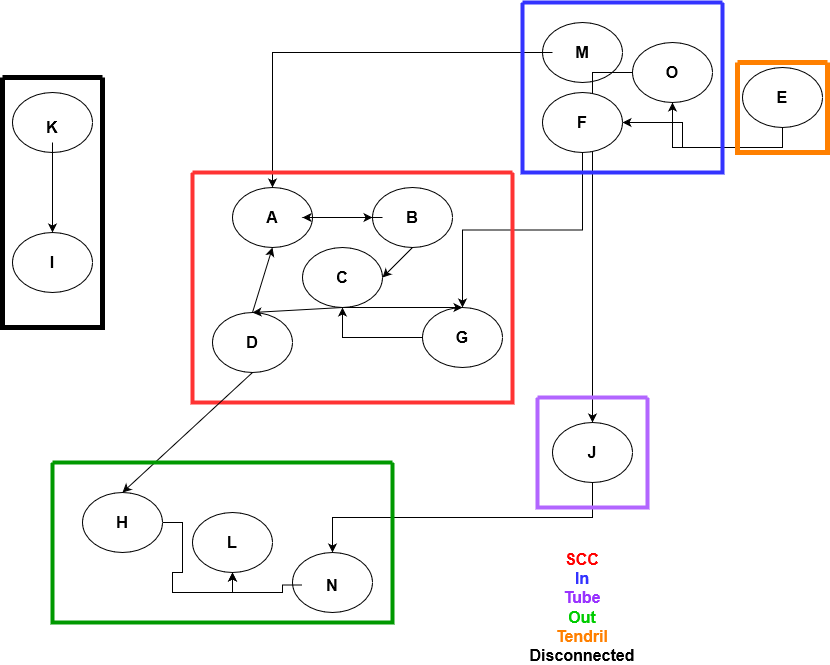

The diagram above was exported from draw.io. Its source (the exported page's mxGraphModel, read from the mxfile embedded in the PNG):
<mxGraphModel dx="1434" dy="774" grid="1" gridSize="10" guides="1" tooltips="1" connect="1" arrows="1" fold="1" page="1" pageScale="1" pageWidth="850" pageHeight="1100" math="0" shadow="0">
  <root>
    <mxCell id="0" />
    <mxCell id="1" parent="0" />
    <mxCell id="7ZYgXBun6DmsdDPZlZQs-7" value="" style="ellipse;whiteSpace=wrap;html=1;" vertex="1" parent="1">
      <mxGeometry x="240" y="245" width="80" height="60" as="geometry" />
    </mxCell>
    <mxCell id="7ZYgXBun6DmsdDPZlZQs-8" value="&lt;font size=&quot;1&quot;&gt;&lt;b style=&quot;font-size: 16px;&quot;&gt;A&lt;/b&gt;&lt;/font&gt;" style="text;html=1;align=center;verticalAlign=middle;whiteSpace=wrap;rounded=0;" vertex="1" parent="1">
      <mxGeometry x="250" y="260" width="60" height="30" as="geometry" />
    </mxCell>
    <mxCell id="7ZYgXBun6DmsdDPZlZQs-10" value="" style="ellipse;whiteSpace=wrap;html=1;" vertex="1" parent="1">
      <mxGeometry x="380" y="245" width="80" height="60" as="geometry" />
    </mxCell>
    <mxCell id="7ZYgXBun6DmsdDPZlZQs-64" style="edgeStyle=orthogonalEdgeStyle;rounded=0;orthogonalLoop=1;jettySize=auto;html=1;entryX=1;entryY=0.5;entryDx=0;entryDy=0;" edge="1" parent="1" source="7ZYgXBun6DmsdDPZlZQs-11" target="7ZYgXBun6DmsdDPZlZQs-8">
      <mxGeometry relative="1" as="geometry" />
    </mxCell>
    <mxCell id="7ZYgXBun6DmsdDPZlZQs-11" value="&lt;font size=&quot;1&quot;&gt;&lt;b style=&quot;font-size: 16px;&quot;&gt;B&lt;/b&gt;&lt;/font&gt;" style="text;html=1;align=center;verticalAlign=middle;whiteSpace=wrap;rounded=0;" vertex="1" parent="1">
      <mxGeometry x="390" y="260" width="60" height="30" as="geometry" />
    </mxCell>
    <mxCell id="7ZYgXBun6DmsdDPZlZQs-60" style="edgeStyle=orthogonalEdgeStyle;rounded=0;orthogonalLoop=1;jettySize=auto;html=1;exitX=0.5;exitY=1;exitDx=0;exitDy=0;entryX=0.5;entryY=0;entryDx=0;entryDy=0;" edge="1" parent="1" source="7ZYgXBun6DmsdDPZlZQs-13" target="7ZYgXBun6DmsdDPZlZQs-23">
      <mxGeometry relative="1" as="geometry" />
    </mxCell>
    <mxCell id="7ZYgXBun6DmsdDPZlZQs-17" value="" style="ellipse;whiteSpace=wrap;html=1;" vertex="1" parent="1">
      <mxGeometry x="550" y="80" width="80" height="60" as="geometry" />
    </mxCell>
    <mxCell id="7ZYgXBun6DmsdDPZlZQs-62" style="edgeStyle=orthogonalEdgeStyle;rounded=0;orthogonalLoop=1;jettySize=auto;html=1;entryX=0.5;entryY=0;entryDx=0;entryDy=0;" edge="1" parent="1" source="7ZYgXBun6DmsdDPZlZQs-18" target="7ZYgXBun6DmsdDPZlZQs-7">
      <mxGeometry relative="1" as="geometry" />
    </mxCell>
    <mxCell id="7ZYgXBun6DmsdDPZlZQs-18" value="&lt;font size=&quot;1&quot;&gt;&lt;b style=&quot;font-size: 16px;&quot;&gt;M&lt;/b&gt;&lt;/font&gt;" style="text;html=1;align=center;verticalAlign=middle;whiteSpace=wrap;rounded=0;" vertex="1" parent="1">
      <mxGeometry x="560" y="95" width="60" height="30" as="geometry" />
    </mxCell>
    <mxCell id="7ZYgXBun6DmsdDPZlZQs-19" value="" style="ellipse;whiteSpace=wrap;html=1;" vertex="1" parent="1">
      <mxGeometry x="20" y="290" width="80" height="60" as="geometry" />
    </mxCell>
    <mxCell id="7ZYgXBun6DmsdDPZlZQs-20" value="&lt;font size=&quot;1&quot;&gt;&lt;b style=&quot;font-size: 16px;&quot;&gt;I&lt;/b&gt;&lt;/font&gt;" style="text;html=1;align=center;verticalAlign=middle;whiteSpace=wrap;rounded=0;" vertex="1" parent="1">
      <mxGeometry x="30" y="305" width="60" height="30" as="geometry" />
    </mxCell>
    <mxCell id="7ZYgXBun6DmsdDPZlZQs-21" value="" style="ellipse;whiteSpace=wrap;html=1;" vertex="1" parent="1">
      <mxGeometry x="20" y="150" width="80" height="60" as="geometry" />
    </mxCell>
    <mxCell id="7ZYgXBun6DmsdDPZlZQs-67" style="edgeStyle=orthogonalEdgeStyle;rounded=0;orthogonalLoop=1;jettySize=auto;html=1;exitX=0.5;exitY=1;exitDx=0;exitDy=0;entryX=0.5;entryY=0;entryDx=0;entryDy=0;" edge="1" parent="1" source="7ZYgXBun6DmsdDPZlZQs-22" target="7ZYgXBun6DmsdDPZlZQs-19">
      <mxGeometry relative="1" as="geometry" />
    </mxCell>
    <mxCell id="7ZYgXBun6DmsdDPZlZQs-22" value="&lt;font size=&quot;1&quot;&gt;&lt;b style=&quot;font-size: 16px;&quot;&gt;K&lt;/b&gt;&lt;/font&gt;" style="text;html=1;align=center;verticalAlign=middle;whiteSpace=wrap;rounded=0;" vertex="1" parent="1">
      <mxGeometry x="30" y="170" width="60" height="30" as="geometry" />
    </mxCell>
    <mxCell id="7ZYgXBun6DmsdDPZlZQs-23" value="" style="ellipse;whiteSpace=wrap;html=1;" vertex="1" parent="1">
      <mxGeometry x="300" y="610" width="80" height="60" as="geometry" />
    </mxCell>
    <mxCell id="7ZYgXBun6DmsdDPZlZQs-63" style="edgeStyle=orthogonalEdgeStyle;rounded=0;orthogonalLoop=1;jettySize=auto;html=1;entryX=0.5;entryY=1;entryDx=0;entryDy=0;" edge="1" parent="1" source="7ZYgXBun6DmsdDPZlZQs-24" target="7ZYgXBun6DmsdDPZlZQs-25">
      <mxGeometry relative="1" as="geometry" />
    </mxCell>
    <mxCell id="7ZYgXBun6DmsdDPZlZQs-24" value="&lt;font size=&quot;1&quot;&gt;&lt;b style=&quot;font-size: 16px;&quot;&gt;N&lt;/b&gt;&lt;/font&gt;" style="text;html=1;align=center;verticalAlign=middle;whiteSpace=wrap;rounded=0;" vertex="1" parent="1">
      <mxGeometry x="310" y="630" width="60" height="25" as="geometry" />
    </mxCell>
    <mxCell id="7ZYgXBun6DmsdDPZlZQs-66" style="edgeStyle=orthogonalEdgeStyle;rounded=0;orthogonalLoop=1;jettySize=auto;html=1;exitX=0;exitY=0.5;exitDx=0;exitDy=0;entryX=0.5;entryY=0;entryDx=0;entryDy=0;" edge="1" parent="1" source="7ZYgXBun6DmsdDPZlZQs-27" target="7ZYgXBun6DmsdDPZlZQs-13">
      <mxGeometry relative="1" as="geometry" />
    </mxCell>
    <mxCell id="7ZYgXBun6DmsdDPZlZQs-55" style="edgeStyle=orthogonalEdgeStyle;rounded=0;orthogonalLoop=1;jettySize=auto;html=1;exitX=0.5;exitY=1;exitDx=0;exitDy=0;entryX=0.5;entryY=0;entryDx=0;entryDy=0;" edge="1" parent="1" source="7ZYgXBun6DmsdDPZlZQs-29" target="7ZYgXBun6DmsdDPZlZQs-35">
      <mxGeometry relative="1" as="geometry" />
    </mxCell>
    <mxCell id="7ZYgXBun6DmsdDPZlZQs-29" value="" style="ellipse;whiteSpace=wrap;html=1;" vertex="1" parent="1">
      <mxGeometry x="550" y="150" width="80" height="60" as="geometry" />
    </mxCell>
    <mxCell id="7ZYgXBun6DmsdDPZlZQs-30" value="&lt;font size=&quot;1&quot;&gt;&lt;b style=&quot;font-size: 16px;&quot;&gt;A&lt;/b&gt;&lt;/font&gt;" style="text;html=1;align=center;verticalAlign=middle;whiteSpace=wrap;rounded=0;" vertex="1" parent="1">
      <mxGeometry x="750" y="130" width="60" height="30" as="geometry" />
    </mxCell>
    <mxCell id="7ZYgXBun6DmsdDPZlZQs-53" style="edgeStyle=orthogonalEdgeStyle;rounded=0;orthogonalLoop=1;jettySize=auto;html=1;exitX=0.5;exitY=1;exitDx=0;exitDy=0;entryX=1;entryY=0.5;entryDx=0;entryDy=0;" edge="1" parent="1" source="7ZYgXBun6DmsdDPZlZQs-31" target="7ZYgXBun6DmsdDPZlZQs-29">
      <mxGeometry relative="1" as="geometry" />
    </mxCell>
    <mxCell id="7ZYgXBun6DmsdDPZlZQs-54" style="edgeStyle=orthogonalEdgeStyle;rounded=0;orthogonalLoop=1;jettySize=auto;html=1;exitX=0.5;exitY=1;exitDx=0;exitDy=0;entryX=0.5;entryY=1;entryDx=0;entryDy=0;" edge="1" parent="1" source="7ZYgXBun6DmsdDPZlZQs-31" target="7ZYgXBun6DmsdDPZlZQs-27">
      <mxGeometry relative="1" as="geometry" />
    </mxCell>
    <mxCell id="7ZYgXBun6DmsdDPZlZQs-31" value="" style="ellipse;whiteSpace=wrap;html=1;" vertex="1" parent="1">
      <mxGeometry x="750" y="125" width="80" height="60" as="geometry" />
    </mxCell>
    <mxCell id="7ZYgXBun6DmsdDPZlZQs-32" value="&lt;font size=&quot;1&quot;&gt;&lt;b style=&quot;font-size: 16px;&quot;&gt;E&lt;/b&gt;&lt;/font&gt;" style="text;html=1;align=center;verticalAlign=middle;whiteSpace=wrap;rounded=0;" vertex="1" parent="1">
      <mxGeometry x="760" y="140" width="60" height="30" as="geometry" />
    </mxCell>
    <mxCell id="7ZYgXBun6DmsdDPZlZQs-59" style="edgeStyle=orthogonalEdgeStyle;rounded=0;orthogonalLoop=1;jettySize=auto;html=1;exitX=1;exitY=0.5;exitDx=0;exitDy=0;entryX=0.5;entryY=1;entryDx=0;entryDy=0;" edge="1" parent="1" source="7ZYgXBun6DmsdDPZlZQs-33" target="7ZYgXBun6DmsdDPZlZQs-25">
      <mxGeometry relative="1" as="geometry" />
    </mxCell>
    <mxCell id="7ZYgXBun6DmsdDPZlZQs-33" value="" style="ellipse;whiteSpace=wrap;html=1;" vertex="1" parent="1">
      <mxGeometry x="90" y="550" width="80" height="60" as="geometry" />
    </mxCell>
    <mxCell id="7ZYgXBun6DmsdDPZlZQs-34" value="&lt;font size=&quot;1&quot;&gt;&lt;b style=&quot;font-size: 16px;&quot;&gt;H&lt;/b&gt;&lt;/font&gt;" style="text;html=1;align=center;verticalAlign=middle;whiteSpace=wrap;rounded=0;" vertex="1" parent="1">
      <mxGeometry x="100" y="565" width="60" height="30" as="geometry" />
    </mxCell>
    <mxCell id="7ZYgXBun6DmsdDPZlZQs-65" style="edgeStyle=orthogonalEdgeStyle;rounded=0;orthogonalLoop=1;jettySize=auto;html=1;exitX=0;exitY=0.5;exitDx=0;exitDy=0;entryX=0.5;entryY=1;entryDx=0;entryDy=0;" edge="1" parent="1" source="7ZYgXBun6DmsdDPZlZQs-35" target="7ZYgXBun6DmsdDPZlZQs-39">
      <mxGeometry relative="1" as="geometry" />
    </mxCell>
    <mxCell id="7ZYgXBun6DmsdDPZlZQs-35" value="" style="ellipse;whiteSpace=wrap;html=1;" vertex="1" parent="1">
      <mxGeometry x="430" y="365" width="80" height="60" as="geometry" />
    </mxCell>
    <mxCell id="7ZYgXBun6DmsdDPZlZQs-36" value="&lt;font size=&quot;1&quot;&gt;&lt;b style=&quot;font-size: 16px;&quot;&gt;G&lt;/b&gt;&lt;/font&gt;" style="text;html=1;align=center;verticalAlign=middle;whiteSpace=wrap;rounded=0;" vertex="1" parent="1">
      <mxGeometry x="440" y="380" width="60" height="30" as="geometry" />
    </mxCell>
    <mxCell id="7ZYgXBun6DmsdDPZlZQs-37" value="" style="ellipse;whiteSpace=wrap;html=1;" vertex="1" parent="1">
      <mxGeometry x="220" y="370" width="80" height="60" as="geometry" />
    </mxCell>
    <mxCell id="7ZYgXBun6DmsdDPZlZQs-38" value="&lt;font size=&quot;1&quot;&gt;&lt;b style=&quot;font-size: 16px;&quot;&gt;D&lt;/b&gt;&lt;/font&gt;" style="text;html=1;align=center;verticalAlign=middle;whiteSpace=wrap;rounded=0;" vertex="1" parent="1">
      <mxGeometry x="230" y="385" width="60" height="30" as="geometry" />
    </mxCell>
    <mxCell id="7ZYgXBun6DmsdDPZlZQs-39" value="" style="ellipse;whiteSpace=wrap;html=1;" vertex="1" parent="1">
      <mxGeometry x="310" y="305" width="80" height="60" as="geometry" />
    </mxCell>
    <mxCell id="7ZYgXBun6DmsdDPZlZQs-40" value="&lt;font size=&quot;1&quot;&gt;&lt;b style=&quot;font-size: 16px;&quot;&gt;C&lt;/b&gt;&lt;/font&gt;" style="text;html=1;align=center;verticalAlign=middle;whiteSpace=wrap;rounded=0;" vertex="1" parent="1">
      <mxGeometry x="320" y="320" width="60" height="30" as="geometry" />
    </mxCell>
    <mxCell id="7ZYgXBun6DmsdDPZlZQs-41" value="" style="endArrow=classic;html=1;rounded=0;exitX=1;exitY=0.5;exitDx=0;exitDy=0;entryX=0;entryY=0.5;entryDx=0;entryDy=0;" edge="1" parent="1" source="7ZYgXBun6DmsdDPZlZQs-7" target="7ZYgXBun6DmsdDPZlZQs-10">
      <mxGeometry width="50" height="50" relative="1" as="geometry">
        <mxPoint x="400" y="420" as="sourcePoint" />
        <mxPoint x="450" y="370" as="targetPoint" />
      </mxGeometry>
    </mxCell>
    <mxCell id="7ZYgXBun6DmsdDPZlZQs-42" value="" style="swimlane;startSize=0;strokeColor=#FF3333;strokeWidth=4;" vertex="1" parent="1">
      <mxGeometry x="200" y="230" width="320" height="230" as="geometry" />
    </mxCell>
    <mxCell id="7ZYgXBun6DmsdDPZlZQs-45" value="" style="endArrow=classic;html=1;rounded=0;entryX=1;entryY=0.5;entryDx=0;entryDy=0;exitX=0.5;exitY=1;exitDx=0;exitDy=0;" edge="1" parent="1" source="7ZYgXBun6DmsdDPZlZQs-10" target="7ZYgXBun6DmsdDPZlZQs-39">
      <mxGeometry width="50" height="50" relative="1" as="geometry">
        <mxPoint x="330" y="620" as="sourcePoint" />
        <mxPoint x="450" y="370" as="targetPoint" />
      </mxGeometry>
    </mxCell>
    <mxCell id="7ZYgXBun6DmsdDPZlZQs-46" value="" style="endArrow=classic;html=1;rounded=0;exitX=0.5;exitY=1;exitDx=0;exitDy=0;entryX=0.5;entryY=0;entryDx=0;entryDy=0;" edge="1" parent="1" source="7ZYgXBun6DmsdDPZlZQs-39" target="7ZYgXBun6DmsdDPZlZQs-37">
      <mxGeometry width="50" height="50" relative="1" as="geometry">
        <mxPoint x="400" y="420" as="sourcePoint" />
        <mxPoint x="450" y="370" as="targetPoint" />
      </mxGeometry>
    </mxCell>
    <mxCell id="7ZYgXBun6DmsdDPZlZQs-47" value="" style="endArrow=classic;html=1;rounded=0;exitX=0.5;exitY=1;exitDx=0;exitDy=0;entryX=0.5;entryY=0;entryDx=0;entryDy=0;" edge="1" parent="1" source="7ZYgXBun6DmsdDPZlZQs-39" target="7ZYgXBun6DmsdDPZlZQs-35">
      <mxGeometry width="50" height="50" relative="1" as="geometry">
        <mxPoint x="400" y="420" as="sourcePoint" />
        <mxPoint x="450" y="370" as="targetPoint" />
      </mxGeometry>
    </mxCell>
    <mxCell id="7ZYgXBun6DmsdDPZlZQs-48" value="" style="endArrow=classic;html=1;rounded=0;exitX=0.5;exitY=0;exitDx=0;exitDy=0;entryX=0.5;entryY=1;entryDx=0;entryDy=0;" edge="1" parent="1" source="7ZYgXBun6DmsdDPZlZQs-37" target="7ZYgXBun6DmsdDPZlZQs-7">
      <mxGeometry width="50" height="50" relative="1" as="geometry">
        <mxPoint x="400" y="420" as="sourcePoint" />
        <mxPoint x="450" y="370" as="targetPoint" />
      </mxGeometry>
    </mxCell>
    <mxCell id="7ZYgXBun6DmsdDPZlZQs-50" value="" style="endArrow=classic;html=1;rounded=0;exitX=0.5;exitY=1;exitDx=0;exitDy=0;entryX=0.5;entryY=0;entryDx=0;entryDy=0;" edge="1" parent="1" source="7ZYgXBun6DmsdDPZlZQs-37" target="7ZYgXBun6DmsdDPZlZQs-33">
      <mxGeometry width="50" height="50" relative="1" as="geometry">
        <mxPoint x="400" y="420" as="sourcePoint" />
        <mxPoint x="450" y="370" as="targetPoint" />
      </mxGeometry>
    </mxCell>
    <mxCell id="7ZYgXBun6DmsdDPZlZQs-52" value="&lt;font size=&quot;1&quot;&gt;&lt;b style=&quot;font-size: 16px;&quot;&gt;F&lt;/b&gt;&lt;/font&gt;" style="text;html=1;align=center;verticalAlign=middle;whiteSpace=wrap;rounded=0;" vertex="1" parent="1">
      <mxGeometry x="560" y="165" width="60" height="30" as="geometry" />
    </mxCell>
    <mxCell id="7ZYgXBun6DmsdDPZlZQs-71" value="" style="swimlane;startSize=0;strokeWidth=5;" vertex="1" parent="1">
      <mxGeometry x="10" y="135" width="100" height="250" as="geometry" />
    </mxCell>
    <mxCell id="7ZYgXBun6DmsdDPZlZQs-72" value="" style="swimlane;startSize=0;strokeColor=#3333FF;strokeWidth=4;" vertex="1" parent="1">
      <mxGeometry x="530" y="60" width="200" height="170" as="geometry" />
    </mxCell>
    <mxCell id="7ZYgXBun6DmsdDPZlZQs-27" value="" style="ellipse;whiteSpace=wrap;html=1;" vertex="1" parent="7ZYgXBun6DmsdDPZlZQs-72">
      <mxGeometry x="110" y="40" width="80" height="60" as="geometry" />
    </mxCell>
    <mxCell id="7ZYgXBun6DmsdDPZlZQs-28" value="&lt;font size=&quot;1&quot;&gt;&lt;b style=&quot;font-size: 16px;&quot;&gt;O&lt;/b&gt;&lt;/font&gt;" style="text;html=1;align=center;verticalAlign=middle;whiteSpace=wrap;rounded=0;" vertex="1" parent="7ZYgXBun6DmsdDPZlZQs-72">
      <mxGeometry x="120" y="55" width="60" height="30" as="geometry" />
    </mxCell>
    <mxCell id="7ZYgXBun6DmsdDPZlZQs-73" value="" style="swimlane;startSize=0;strokeColor=#B266FF;strokeWidth=4;" vertex="1" parent="1">
      <mxGeometry x="545" y="455" width="110" height="110" as="geometry" />
    </mxCell>
    <mxCell id="7ZYgXBun6DmsdDPZlZQs-13" value="" style="ellipse;whiteSpace=wrap;html=1;" vertex="1" parent="7ZYgXBun6DmsdDPZlZQs-73">
      <mxGeometry x="15" y="25" width="80" height="60" as="geometry" />
    </mxCell>
    <mxCell id="7ZYgXBun6DmsdDPZlZQs-14" value="&lt;font size=&quot;1&quot;&gt;&lt;b style=&quot;font-size: 16px;&quot;&gt;J&lt;/b&gt;&lt;/font&gt;" style="text;html=1;align=center;verticalAlign=middle;whiteSpace=wrap;rounded=0;" vertex="1" parent="7ZYgXBun6DmsdDPZlZQs-73">
      <mxGeometry x="40" y="40" width="30" height="30" as="geometry" />
    </mxCell>
    <mxCell id="7ZYgXBun6DmsdDPZlZQs-74" value="" style="swimlane;startSize=0;strokeColor=#009900;strokeWidth=4;" vertex="1" parent="1">
      <mxGeometry x="60" y="520" width="340" height="160" as="geometry" />
    </mxCell>
    <mxCell id="7ZYgXBun6DmsdDPZlZQs-25" value="" style="ellipse;whiteSpace=wrap;html=1;" vertex="1" parent="7ZYgXBun6DmsdDPZlZQs-74">
      <mxGeometry x="140" y="50" width="80" height="60" as="geometry" />
    </mxCell>
    <mxCell id="7ZYgXBun6DmsdDPZlZQs-26" value="&lt;font size=&quot;1&quot;&gt;&lt;b style=&quot;font-size: 16px;&quot;&gt;L&lt;/b&gt;&lt;/font&gt;" style="text;html=1;align=center;verticalAlign=middle;whiteSpace=wrap;rounded=0;" vertex="1" parent="7ZYgXBun6DmsdDPZlZQs-74">
      <mxGeometry x="150" y="65" width="60" height="30" as="geometry" />
    </mxCell>
    <mxCell id="7ZYgXBun6DmsdDPZlZQs-75" value="" style="swimlane;startSize=0;strokeColor=#FF8000;strokeWidth=5;" vertex="1" parent="1">
      <mxGeometry x="745" y="120" width="90" height="90" as="geometry" />
    </mxCell>
    <mxCell id="7ZYgXBun6DmsdDPZlZQs-76" value="&lt;div style=&quot;font-size: 16px;&quot;&gt;&lt;font style=&quot;font-size: 16px;&quot;&gt;&lt;b&gt;&lt;font style=&quot;font-size: 16px;&quot; color=&quot;#ff0000&quot;&gt;SCC&lt;/font&gt;&lt;/b&gt;&lt;/font&gt;&lt;/div&gt;&lt;div style=&quot;font-size: 16px;&quot;&gt;&lt;font style=&quot;font-size: 16px;&quot;&gt;&lt;b&gt;&lt;font style=&quot;font-size: 16px;&quot; color=&quot;#3333ff&quot;&gt;In&lt;/font&gt;&lt;/b&gt;&lt;/font&gt;&lt;/div&gt;&lt;div style=&quot;font-size: 16px;&quot;&gt;&lt;font style=&quot;font-size: 16px;&quot;&gt;&lt;b&gt;&lt;font style=&quot;font-size: 16px;&quot; color=&quot;#9933ff&quot;&gt;Tube&lt;/font&gt;&lt;/b&gt;&lt;/font&gt;&lt;/div&gt;&lt;div style=&quot;font-size: 16px;&quot;&gt;&lt;font style=&quot;font-size: 16px;&quot;&gt;&lt;b&gt;&lt;font style=&quot;font-size: 16px;&quot; color=&quot;#00cc00&quot;&gt;Out&lt;/font&gt;&lt;/b&gt;&lt;/font&gt;&lt;/div&gt;&lt;div style=&quot;font-size: 16px;&quot;&gt;&lt;font style=&quot;font-size: 16px;&quot;&gt;&lt;b&gt;&lt;font style=&quot;font-size: 16px;&quot; color=&quot;#ff8000&quot;&gt;Tendril&lt;/font&gt;&lt;/b&gt;&lt;/font&gt;&lt;/div&gt;&lt;div style=&quot;font-size: 16px;&quot;&gt;&lt;font style=&quot;font-size: 16px;&quot;&gt;&lt;b&gt;Disconnected&lt;/b&gt;&lt;/font&gt;&lt;br&gt;&lt;/div&gt;" style="text;html=1;align=center;verticalAlign=middle;whiteSpace=wrap;rounded=0;" vertex="1" parent="1">
      <mxGeometry x="560" y="650" width="60" height="30" as="geometry" />
    </mxCell>
  </root>
</mxGraphModel>